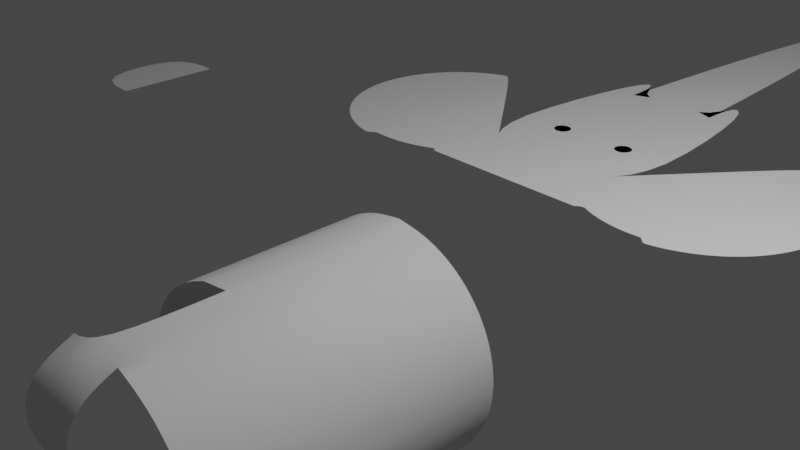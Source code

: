 # Source: 02_El_Elefante_22-10-1933.blend  (saved by Blender 3.3.6; exported with 4.5.12 LTS)
import bpy
from mathutils import Matrix  # noqa: F401  (used for matrix-valued properties, if any)

bpy.ops.wm.read_factory_settings(use_empty=True)
scene = bpy.context.scene
scene.name = 'Scene'

# ---- collections
col_collection = bpy.data.collections.new('Collection'); scene.collection.children.link(col_collection)
col_02_el_elefante_22_10_1933_svg = bpy.data.collections.new('02_El_Elefante_22-10-1933.svg'); scene.collection.children.link(col_02_el_elefante_22_10_1933_svg)

# ---- world
world_world = bpy.data.worlds.new('World'); scene.world = world_world
world_world.use_nodes = True; world_world.node_tree.nodes.clear()
_N = world_world.node_tree.nodes; _L = world_world.node_tree.links
n0 = _N.new('ShaderNodeOutputWorld'); n0.name = 'World Output'; n0.location = (300, 300)
n1 = _N.new('ShaderNodeBackground'); n1.name = 'Background'; n1.location = (10, 300)
n1.inputs[0].default_value = (0.05088, 0.05088, 0.05088, 1.0)
_L.new(n1.outputs[0], n0.inputs[0])
n0.is_active_output = True
world_world.color = (0.05088, 0.05088, 0.05088)
world_world.use_sun_shadow = False
world_world.sun_shadow_jitter_overblur = 0.0

# ---- cameras
cam_camera = bpy.data.cameras.new('Camera')
cam_camera.clip_end = 100.0
cam_camera.ortho_scale = 7.314

# ---- lights
light_light = bpy.data.lights.new('Light', 'POINT')
light_light.transmission_factor = 0.0
light_light.energy = 1000.0
light_light.shadow_soft_size = 0.1
light_light.shadow_maximum_resolution = 0.006
light_light.use_absolute_resolution = True

# ---- meshes
me_mesh_019 = bpy.data.meshes.new('Mesh.019')
me_mesh_019.from_pydata([(0.008775, 0.04997, 0.0), (0.00876, 0.05019, 0.0), (0.008716, 0.0504, 0.0), (0.008646, 0.0506, 0.0), (0.008551, 0.05079, 0.0), (0.008433, 0.05097, 0.0), (0.008295, 0.05112, 0.0), (0.008137, 0.05126, 0.0), (0.007963, 0.05138, 0.0), (0.007774, 0.05148, 0.0), (0.007572, 0.05155, 0.0), (0.007358, 0.05159, 0.0), (0.007136, 0.0516, 0.0), (0.006914, 0.05159, 0.0), (0.006701, 0.05155, 0.0), (0.006499, 0.05148, 0.0), (0.006309, 0.05138, 0.0), (0.006135, 0.05126, 0.0), (0.005978, 0.05112, 0.0), (0.005839, 0.05097, 0.0), (0.005721, 0.05079, 0.0), (0.005626, 0.0506, 0.0), (0.005556, 0.0504, 0.0), (0.005512, 0.05019, 0.0), (0.005498, 0.04997, 0.0), (0.005512, 0.04974, 0.0), (0.005556, 0.04953, 0.0), (0.005626, 0.04933, 0.0), (0.005721, 0.04914, 0.0), (0.005839, 0.04896, 0.0), (0.005978, 0.04881, 0.0), (0.006135, 0.04867, 0.0), (0.006309, 0.04855, 0.0), (0.006499, 0.04846, 0.0), (0.006701, 0.04839, 0.0), (0.006914, 0.04834, 0.0), (0.007136, 0.04833, 0.0), (0.007358, 0.04834, 0.0), (0.007572, 0.04839, 0.0), (0.007774, 0.04846, 0.0), (0.007963, 0.04855, 0.0), (0.008137, 0.04867, 0.0), (0.008295, 0.04881, 0.0), (0.008433, 0.04896, 0.0), (0.008551, 0.04914, 0.0), (0.008646, 0.04933, 0.0), (0.008716, 0.04953, 0.0), (0.00876, 0.04974, 0.0), (-0.008775, 0.04997, 0.0), (-0.00876, 0.05019, 0.0), (0.003974, 0.15, 0.0), (0.009779, 0.0628, 0.0), (-0.008716, 0.0504, 0.0), (-0.008646, 0.0506, 0.0), (-0.008551, 0.05079, 0.0), (-0.008433, 0.05097, 0.0), (-0.008295, 0.05112, 0.0), (-0.008137, 0.05126, 0.0), (-0.007963, 0.05138, 0.0), (-0.007774, 0.05148, 0.0), (-0.007572, 0.05155, 0.0), (-0.007358, 0.05159, 0.0), (-0.007136, 0.0516, 0.0), (-0.006914, 0.05159, 0.0), (-0.006701, 0.05155, 0.0), (-0.006499, 0.05148, 0.0), (-0.006309, 0.05138, 0.0), (-0.006135, 0.05126, 0.0), (-0.005978, 0.05112, 0.0), (-0.005839, 0.05097, 0.0), (-0.005721, 0.05079, 0.0), (-0.005626, 0.0506, 0.0), (-0.005556, 0.0504, 0.0), (-0.005512, 0.05019, 0.0), (-0.005498, 0.04997, 0.0), (-0.005512, 0.04974, 0.0), (-0.005556, 0.04953, 0.0), (-0.005626, 0.04933, 0.0), (-0.005721, 0.04914, 0.0), (-0.005839, 0.04896, 0.0), (-0.005978, 0.04881, 0.0), (-0.006135, 0.04867, 0.0), (-0.006309, 0.04855, 0.0), (-0.006499, 0.04846, 0.0), (-0.006701, 0.04839, 0.0), (-0.006914, 0.04834, 0.0), (-0.007136, 0.04833, 0.0), (-0.007358, 0.04834, 0.0), (-0.007572, 0.04839, 0.0), (-0.007774, 0.04846, 0.0), (-0.007963, 0.04855, 0.0), (-0.008137, 0.04867, 0.0), (-0.008295, 0.04881, 0.0), (-0.008433, 0.04896, 0.0), (-0.008551, 0.04914, 0.0), (-0.008646, 0.04933, 0.0), (-0.008716, 0.04953, 0.0), (-0.00876, 0.04974, 0.0), (-0.003974, 0.15, 0.0), (-0.009779, 0.0628, 0.0), (-0.00833, 0.08457, 0.0), (-0.01285, 0.08457, 0.0), (-0.01847, 0.04499, 0.0), (-0.01628, 0.02422, 0.0), (-0.01722, 0.0237, 0.0), (-0.01818, 0.02322, 0.0), (-0.01916, 0.02279, 0.0), (-0.02016, 0.02241, 0.0), (-0.02117, 0.02208, 0.0), (-0.0222, 0.02179, 0.0), (-0.02323, 0.02155, 0.0), (-0.02428, 0.02136, 0.0), (-0.02534, 0.02122, 0.0), (-0.02641, 0.02113, 0.0), (-0.02748, 0.02109, 0.0), (-0.02855, 0.02109, 0.0), (-0.02963, 0.02115, 0.0), (-0.03034, 0.02269, 0.0), (-0.03175, 0.02142, 0.0), (-0.0328, 0.02163, 0.0), (-0.03383, 0.02189, 0.0), (-0.03486, 0.02219, 0.0), (-0.03586, 0.02254, 0.0), (-0.03685, 0.02294, 0.0), (-0.03782, 0.02339, 0.0), (-0.03877, 0.02388, 0.0), (-0.0397, 0.02441, 0.0), (-0.04061, 0.02499, 0.0), (-0.04148, 0.02561, 0.0), (-0.04233, 0.02628, 0.0), (-0.04314, 0.02697, 0.0), (-0.04391, 0.02771, 0.0), (-0.04465, 0.02848, 0.0), (-0.04535, 0.02928, 0.0), (-0.04602, 0.03011, 0.0), (-0.04664, 0.03098, 0.0), (-0.04723, 0.03187, 0.0), (-0.04777, 0.03279, 0.0), (-0.04827, 0.03374, 0.0), (-0.04872, 0.03471, 0.0), (-0.04913, 0.03571, 0.0), (-0.0495, 0.03672, 0.0), (-0.04981, 0.03774, 0.0), (-0.05007, 0.03877, 0.0), (-0.05029, 0.03982, 0.0), (-0.05046, 0.04087, 0.0), (-0.05057, 0.04193, 0.0), (-0.05064, 0.04299, 0.0), (-0.05066, 0.04406, 0.0), (-0.05063, 0.04513, 0.0), (-0.05054, 0.0462, 0.0), (-0.05041, 0.04727, 0.0), (-0.05023, 0.04833, 0.0), (-0.04999, 0.04937, 0.0), (-0.04971, 0.0504, 0.0), (-0.04939, 0.05142, 0.0), (-0.04901, 0.05242, 0.0), (-0.04859, 0.0534, 0.0), (-0.04812, 0.05436, 0.0), (-0.04761, 0.05529, 0.0), (-0.04706, 0.05621, 0.0), (-0.04646, 0.05709, 0.0), (-0.04582, 0.05795, 0.0), (-0.04514, 0.05878, 0.0), (-0.04442, 0.05958, 0.0), (-0.04367, 0.06034, 0.0), (-0.04288, 0.06107, 0.0), (-0.04206, 0.06175, 0.0), (-0.04121, 0.0624, 0.0), (-0.04033, 0.063, 0.0), (-0.03943, 0.06356, 0.0), (-0.0385, 0.06408, 0.0), (-0.03754, 0.06456, 0.0), (-0.03656, 0.06499, 0.0), (-0.03556, 0.06538, 0.0), (-0.03454, 0.06572, 0.0), (-0.008528, 0.03223, 0.0), (-0.03011, 0.0212, 0.0), (-0.0315, 0.02121, 0.0), (-0.09571, 0.0212, 0.0), (-0.09571, -0.05519, 0.0), (-0.005641, -0.05467, -0.000743), (-0.005641, -0.067, -0.03607), (-0.09571, 3.725e-09, 2.302e-06), (0.02179, 1.863e-08, -0.0218), (-0.09571, -0.03385, 2.302e-06), (0.00833, 0.08457, 0.0), (0.01285, 0.08457, 0.0), (0.01847, 0.04499, 0.0), (0.01628, 0.02422, 0.0), (0.01722, 0.0237, 0.0), (0.01818, 0.02322, 0.0), (0.01916, 0.02279, 0.0), (0.02016, 0.02241, 0.0), (0.02117, 0.02208, 0.0), (0.0222, 0.02179, 0.0), (0.02323, 0.02155, 0.0), (0.02428, 0.02136, 0.0), (0.02534, 0.02122, 0.0), (0.02641, 0.02113, 0.0), (0.02748, 0.02109, 0.0), (0.02855, 0.02109, 0.0), (0.02963, 0.02115, 0.0), (0.0308, 0.02283, 0.0), (0.03175, 0.02142, 0.0), (0.0328, 0.02163, 0.0), (0.03383, 0.02189, 0.0), (0.03486, 0.02219, 0.0), (0.03586, 0.02254, 0.0), (0.03685, 0.02294, 0.0), (0.03782, 0.02339, 0.0), (0.03877, 0.02388, 0.0), (0.0397, 0.02441, 0.0), (0.04061, 0.02499, 0.0), (0.04148, 0.02561, 0.0), (0.04233, 0.02628, 0.0), (0.04314, 0.02697, 0.0), (0.04391, 0.02771, 0.0), (0.04465, 0.02848, 0.0), (0.04535, 0.02928, 0.0), (0.04602, 0.03011, 0.0), (0.04664, 0.03098, 0.0), (0.04723, 0.03187, 0.0), (0.04777, 0.03279, 0.0), (0.04827, 0.03374, 0.0), (0.04872, 0.03471, 0.0), (0.04913, 0.03571, 0.0), (0.0495, 0.03672, 0.0), (0.04981, 0.03774, 0.0), (0.05007, 0.03877, 0.0), (0.05029, 0.03982, 0.0), (0.05046, 0.04087, 0.0), (0.05057, 0.04193, 0.0), (0.05064, 0.04299, 0.0), (0.05066, 0.04406, 0.0), (0.05063, 0.04513, 0.0), (0.05054, 0.0462, 0.0), (0.05041, 0.04727, 0.0), (0.05023, 0.04833, 0.0), (0.04999, 0.04937, 0.0), (0.04971, 0.0504, 0.0), (0.04939, 0.05142, 0.0), (0.04901, 0.05242, 0.0), (0.04859, 0.0534, 0.0), (0.04812, 0.05436, 0.0), (0.04761, 0.05529, 0.0), (0.04706, 0.05621, 0.0), (0.04646, 0.05709, 0.0), (0.04582, 0.05795, 0.0), (0.04514, 0.05878, 0.0), (0.04442, 0.05958, 0.0), (0.04367, 0.06034, 0.0), (0.04288, 0.06107, 0.0), (0.04206, 0.06175, 0.0), (0.04121, 0.0624, 0.0), (0.04033, 0.063, 0.0), (0.03943, 0.06356, 0.0), (0.0385, 0.06408, 0.0), (0.03754, 0.06456, 0.0), (0.03656, 0.06499, 0.0), (0.03556, 0.06538, 0.0), (0.03454, 0.06572, 0.0), (0.008528, 0.03223, 0.0), (0.03011, 0.0212, 0.0), (0.0315, 0.02121, 0.0), (0.09571, 0.0212, 0.0), (0.03341, -0.05519, -0.06071), (0.005641, -0.05467, -0.0007446), (0.005641, -0.067, -0.03607), (-0.0836, 0.02121, 0.0), (-0.0836, 3.725e-09, 2.302e-06), (-0.0836, -0.03385, 2.302e-06), (-0.0836, -0.05512, 0.0), (-0.01207, 0.03679, 0.0), (-0.02783, 0.02108, 0.0), (0.09571, 3.725e-09, 2.302e-06), (-0.01888, 1.863e-08, -0.03269), (0.03341, -0.03385, -0.06071), (-0.01888, -0.03385, -0.03269), (0.0836, 0.02121, 0.0), (0.0836, 3.725e-09, 2.302e-06), (0.02179, -0.03385, -0.06071), (0.02179, -0.05512, -0.06071), (0.01207, 0.03679, 0.0), (0.02783, 0.02108, 0.0), (-0.005641, 2.049e-08, -0.0007432), (-0.005641, -0.03385, -0.000743), (0.01733, 0.02527, 0.0), (0.01829, 0.02479, 0.0), (0.01927, 0.02436, 0.0), (0.02026, 0.02398, 0.0), (0.02128, 0.02365, 0.0), (0.0223, 0.02336, 0.0), (0.02334, 0.02312, 0.0), (0.02439, 0.02293, 0.0), (0.02545, 0.02279, 0.0), (0.02652, 0.0227, 0.0), (0.02759, 0.02265, 0.0), (0.02794, 0.02265, 0.0), (0.02866, 0.02266, 0.0), (0.02973, 0.02272, 0.0), (0.03022, 0.02277, 2.91e-11), (-0.01687, 0.02512, 0.0), (-0.01783, 0.02465, 0.0), (-0.01881, 0.02422, 0.0), (-0.0198, 0.02384, 0.0), (-0.02082, 0.0235, 0.0), (-0.02184, 0.02321, 0.0), (-0.02288, 0.02297, 0.0), (-0.02393, 0.02278, 0.0), (-0.02499, 0.02264, 0.0), (-0.02606, 0.02255, 0.0), (-0.02713, 0.02251, 0.0), (-0.02748, 0.02251, 0.0), (-0.0282, 0.02252, 0.0), (-0.02928, 0.02258, 0.0), (-0.02976, 0.02262, 2.91e-11), (0.005641, -0.06008, -0.003187), (0.005641, -0.06316, -0.007171), (0.005641, -0.06316, -0.0122), (0.005641, -0.06083, -0.01804), (0.005641, -0.05851, -0.02387), (0.005641, -0.05851, -0.0289), (0.005641, -0.06159, -0.03289), (-0.005641, -0.06008, -0.003187), (-0.005641, -0.06316, -0.007171), (-0.005641, -0.06316, -0.0122), (-0.005641, -0.06083, -0.01804), (-0.005641, -0.05851, -0.02387), (-0.005641, -0.05851, -0.0289), (-0.005641, -0.06159, -0.03289), (-0.02105, 1.863e-08, -0.02743), (-0.0218, 1.863e-08, -0.02179), (-0.02105, 1.863e-08, -0.01615), (-0.01888, 1.863e-08, -0.0109), (-0.01541, 2.235e-08, -0.006383), (-0.0109, 2.235e-08, -0.00292), (-0.02105, -0.03385, -0.02743), (-0.0218, -0.03385, -0.02179), (-0.02105, -0.03385, -0.01615), (-0.01888, -0.03385, -0.0109), (-0.01541, -0.03385, -0.006383), (-0.0109, -0.03385, -0.00292), (0.0109, -0.03385, -0.002922), (-0.01207, 0.03679, 0.0), (-6.008e-09, -0.03385, 0.0), (0.02105, 1.863e-08, -0.01616), (0.01887, 1.863e-08, -0.0109), (0.01541, 1.863e-08, -0.006386), (0.0109, 2.049e-08, -0.002922), (0.005641, 2.049e-08, -0.0007446), (-6.008e-09, 2.049e-08, -1.29e-06), (0.02105, 1.863e-08, -0.02744), (0.01887, 1.863e-08, -0.03269), (0.01541, 1.863e-08, -0.03721), (0.01089, 1.863e-08, -0.04067), (0.005636, 1.863e-08, -0.04285), (-5.135e-06, 1.863e-08, -0.04359), (-0.005646, 1.863e-08, -0.04285), (-0.0109, 1.863e-08, -0.04067), (-0.01541, 1.863e-08, -0.0372), (0.02105, -0.03385, -0.02744), (0.01887, -0.03385, -0.03269), (0.01541, -0.03385, -0.03721), (0.01089, -0.03385, -0.04067), (0.005636, -0.03385, -0.04285), (-5.137e-06, -0.03385, -0.04359), (-0.005646, -0.03385, -0.04285), (-0.0109, -0.03385, -0.04067), (-0.01541, -0.03385, -0.0372), (0.005641, -0.03385, -0.0007446), (0.01207, 0.03679, 0.0), (0.0, -0.067, -0.03607), (0.0, -0.05467, 0.0), (0.0, -0.06008, -0.003187), (0.0, -0.06316, -0.007171), (0.0, -0.06316, -0.0122), (0.0, -0.06083, -0.01804), (0.0, -0.05851, -0.02387), (0.0, -0.05851, -0.0289), (0.0, -0.06159, -0.03289), (0.02179, -0.03385, -0.0218), (0.01887, -0.03385, -0.0109), (0.01541, -0.05467, -0.006386), (0.01541, -0.03385, -0.006386), (0.02105, -0.03385, -0.01616), (0.02105, -0.05467, -0.01616), (0.02179, -0.05467, -0.0218), (0.0109, -0.05467, -0.002922), (0.01887, -0.05467, -0.0109)], [(103, 104), (104, 105), (105, 106), (106, 107), (107, 108), (108, 109), (109, 110), (110, 111), (111, 112), (112, 113), (113, 114), (115, 116), (181, 272), (177, 178), (189, 190), (190, 191), (191, 192), (192, 193), (193, 194), (194, 195), (195, 196), (196, 197), (197, 198), (198, 199), (199, 200), (201, 202), (263, 264), (178, 269), (116, 177), (274, 115), (264, 279), (284, 201), (200, 284), (114, 274), (202, 263), (271, 345), (270, 351), (280, 351), (181, 286)], [(285, 336, 342, 286), (351, 285, 286, 345), (275, 265, 279, 280), (277, 281, 282, 266), (183, 270, 269, 179), (185, 180, 272, 271), (313, 312, 311, 310, 309, 308, 307, 306, 305, 304, 303, 302, 103, 176, 344), (380, 330, 182, 372), (298, 371, 262, 189, 287, 288, 289, 290, 291, 292, 293, 294, 295, 296, 297), (203, 204, 205, 206, 207, 208, 209, 210, 211, 212, 213, 214, 215, 216, 217, 218, 219, 220, 221, 222, 223, 224, 225, 226, 227, 228, 229, 230, 231, 232, 233, 234, 235, 236, 237, 238, 239, 240, 241, 242, 243, 244, 245, 246, 247, 248, 249, 250, 251, 252, 253, 254, 255, 256, 257, 258, 259, 260, 261, 371, 298, 299, 300, 301), (117, 316, 315, 314, 313, 344, 175, 174, 173, 172, 171, 170, 169, 168, 167, 166, 165, 164, 163, 162, 161, 160, 159, 158, 157, 156, 155, 154, 153, 152, 151, 150, 149, 148, 147, 146, 145, 144, 143, 142, 141, 140, 139, 138, 137, 136, 135, 134, 133, 132, 131, 130, 129, 128, 127, 126, 125, 124, 123, 122, 121, 120, 119, 118), (50, 98, 99, 100, 101, 102, 273, 176, 262, 283, 188, 187, 186, 51), (0, 1, 2, 3, 4, 5, 6, 7, 8, 9, 10, 11, 12, 13, 14, 15, 16, 17, 18, 19, 20, 21, 22, 23, 24, 25, 26, 27, 28, 29, 30, 31, 32, 33, 34, 35, 36, 37, 38, 39, 40, 41, 42, 43, 44, 45, 46, 47), (49, 52, 53, 54, 55, 56, 57, 58, 59, 60, 61, 62, 63, 64, 65, 66, 67, 68, 69, 70, 71, 72, 73, 74, 75, 76, 77, 78, 79, 80, 81, 82, 83, 84, 85, 86, 87, 88, 89, 90, 91, 92, 93, 94, 95, 96, 97, 48), (176, 103, 189, 262), (373, 181, 324, 374), (374, 324, 325, 375), (375, 325, 326, 376), (376, 326, 327, 377), (377, 327, 328, 378), (378, 328, 329, 379), (379, 329, 330, 380), (350, 351, 345, 370), (349, 350, 370, 343), (348, 349, 343, 384), (347, 348, 384, 382), (346, 347, 382, 385), (184, 346, 385, 381), (352, 184, 381, 361), (353, 352, 361, 362), (354, 353, 362, 363), (355, 354, 363, 364), (356, 355, 364, 365), (357, 356, 365, 366), (358, 357, 366, 367), (359, 358, 367, 368), (360, 359, 368, 369), (276, 360, 369, 278), (331, 276, 278, 337), (332, 331, 337, 338), (333, 332, 338, 339), (334, 333, 339, 340), (335, 334, 340, 341), (336, 335, 341, 342), (322, 379, 380, 323), (321, 378, 379, 322), (320, 377, 378, 321), (319, 376, 377, 320), (318, 375, 376, 319), (317, 374, 375, 318), (267, 373, 374, 317), (323, 380, 372, 268), (282, 281, 381, 387), (387, 381, 385, 386), (382, 384, 383, 389), (373, 267, 370, 345), (267, 388, 343, 370), (384, 343, 388, 383), (385, 382, 389, 386)])
me_mesh_019.polygons.foreach_set('use_smooth', [True] * 59)
_k = {(281, 282): 1.0, (381, 387): 1.0}
me_mesh_019.attributes.new('crease_edge', 'FLOAT', 'EDGE').data.foreach_set('value', [_k.get((min(e.vertices), max(e.vertices)), 0.0) for e in me_mesh_019.edges])
me_mesh_019.attributes.new('crease_vert', 'FLOAT', 'POINT').data.foreach_set('value', [0.0, 0.0, 0.0, 0.0, 0.0, 0.0, 0.0, 0.0, 0.0, 0.0, 0.0, 0.0, 0.0, 0.0, 0.0, 0.0, 0.0, 0.0, 0.0, 0.0, 0.0, 0.0, 0.0, 0.0, 0.0, 0.0, 0.0, 0.0, 0.0, 0.0, 0.0, 0.0, 0.0, 0.0, 0.0, 0.0, 0.0, 0.0, 0.0, 0.0, 0.0, 0.0, 0.0, 0.0, 0.0, 0.0, 0.0, 0.0, 0.0, 0.0, 0.0, 0.0, 0.0, 0.0, 0.0, 0.0, 0.0, 0.0, 0.0, 0.0, 0.0, 0.0, 0.0, 0.0, 0.0, 0.0, 0.0, 0.0, 0.0, 0.0, 0.0, 0.0, 0.0, 0.0, 0.0, 0.0, 0.0, 0.0, 0.0, 0.0, 0.0, 0.0, 0.0, 0.0, 0.0, 0.0, 0.0, 0.0, 0.0, 0.0, 0.0, 0.0, 0.0, 0.0, 0.0, 0.0, 0.0, 0.0, 0.0, 0.0, 0.0, 0.0, 0.0, 0.0, 0.0, 0.0, 0.0, 0.0, 0.0, 0.0, 0.0, 0.0, 0.0, 0.0, 0.0, 0.0, 0.0, 0.0, 0.0, 0.0, 0.0, 0.0, 0.0, 0.0, 0.0, 0.0, 0.0, 0.0, 0.0, 0.0, 0.0, 0.0, 0.0, 0.0, 0.0, 0.0, 0.0, 0.0, 0.0, 0.0, 0.0, 0.0, 0.0, 0.0, 0.0, 0.0, 0.0, 0.0, 0.0, 0.0, 0.0, 0.0, 0.0, 0.0, 0.0, 0.0, 0.0, 0.0, 0.0, 0.0, 0.0, 0.0, 0.0, 0.0, 0.0, 0.0, 0.0, 0.0, 0.0, 0.0, 0.0, 0.0, 0.0, 0.0, 0.0, 0.0, 0.0, 0.0, 0.0, 0.0, 0.0, 0.0, 1.0, 0.0, 0.0, 0.0, 0.0, 0.0, 0.0, 0.0, 0.0, 0.0, 0.0, 0.0, 0.0, 0.0, 0.0, 0.0, 0.0, 0.0, 0.0, 0.0, 0.0, 0.0, 0.0, 0.0, 0.0, 0.0, 0.0, 0.0, 0.0, 0.0, 0.0, 0.0, 0.0, 0.0, 0.0, 0.0, 0.0, 0.0, 0.0, 0.0, 0.0, 0.0, 0.0, 0.0, 0.0, 0.0, 0.0, 0.0, 0.0, 0.0, 0.0, 0.0, 0.0, 0.0, 0.0, 0.0, 0.0, 0.0, 0.0, 0.0, 0.0, 0.0, 0.0, 0.0, 0.0, 0.0, 0.0, 0.0, 0.0, 0.0, 0.0, 0.0, 0.0, 0.0, 0.0, 0.0, 0.0, 0.0, 0.0, 0.0, 0.0, 0.0, 0.0, 0.0, 1.0, 1.0, 1.0, 0.0, 0.0, 0.0, 0.0, 0.0, 0.0, 0.0, 0.0, 1.0, 0.0, 0.0, 0.0, 0.0, 0.0, 0.0, 0.0, 0.0, 0.0, 0.0, 0.0, 0.0, 0.0, 0.0, 0.0, 0.0, 0.0, 0.0, 0.0, 0.0, 0.0, 0.0, 0.0, 0.0, 0.0, 0.0, 0.0, 0.0, 0.0, 0.0, 0.0, 0.0, 0.0, 0.0, 0.0, 0.0, 0.0, 0.0, 0.0, 0.0, 0.0, 0.0, 0.0, 0.0, 0.0, 0.0, 0.0, 0.0, 0.0, 0.0, 0.0, 0.0, 0.0, 0.0, 0.0, 0.0, 0.0, 0.0, 0.0, 0.0, 0.0, 0.0, 0.0, 0.0, 0.0, 0.0, 0.0, 0.0, 0.0, 0.0, 0.0, 0.0, 0.0, 0.0, 0.0, 0.0, 0.0, 0.0, 0.0, 0.0, 0.0, 0.0, 0.0, 0.0, 0.0, 0.0, 0.0, 0.0, 0.0, 0.0, 0.0, 0.0, 0.0, 0.0, 0.0, 0.0, 0.0, 0.0, 0.0, 0.0, 0.0, 0.0, 0.0, 1.0, 0.0, 0.0, 0.0, 0.0, 0.0, 1.0, 0.0, 0.0])
me_mesh_019.update()

# ---- objects
ob_light = bpy.data.objects.new('Light', light_light)
ob_camera = bpy.data.objects.new('Camera', cam_camera)
ob_circle1653 = bpy.data.objects.new('circle1653', me_mesh_019)

# ---- transforms, parenting, visibility, modifiers, constraints
ob_light.location = (4.076, 1.005, 5.904)
ob_light.rotation_euler = (0.6503, 0.05522, 1.866)
ob_light.lock_rotations_4d = False
ob_light.empty_display_type = 'ARROWS'
ob_light.color = (0.0, 0.0, 0.0, 0.0)
ob_light.lineart.crease_threshold = 0.0
ob_camera.location = (7.359, -6.926, 4.958)
ob_camera.rotation_euler = (1.109, 0.0, 0.8149)
ob_camera.lock_rotations_4d = False
ob_camera.empty_display_type = 'ARROWS'
ob_camera.color = (0.0, 0.0, 0.0, 0.0)
ob_camera.display_type = 'WIRE'
ob_camera.lineart.crease_threshold = 0.0
ob_circle1653.location = (0.0, 0.0, -5.968e-12)
ob_circle1653.scale = (62.96, 62.96, 62.96)
_m = ob_circle1653.modifiers.new('Subdivision', 'SUBSURF')
_m.uv_smooth = 'NONE'

# ---- collection membership
col_collection.objects.link(ob_light)
col_collection.objects.link(ob_camera)
col_02_el_elefante_22_10_1933_svg.objects.link(ob_circle1653)

# ---- scene / render settings (as saved in the file)
scene.camera = ob_camera
scene.frame_start = 1; scene.frame_end = 250; scene.frame_set(1)
scene.render.engine = 'BLENDER_EEVEE_NEXT'
scene.cycles.sampling_pattern = 'TABULATED_SOBOL'
scene.cycles.use_light_tree = False
scene.view_settings.view_transform = 'Filmic'
bpy.context.view_layer.update()
